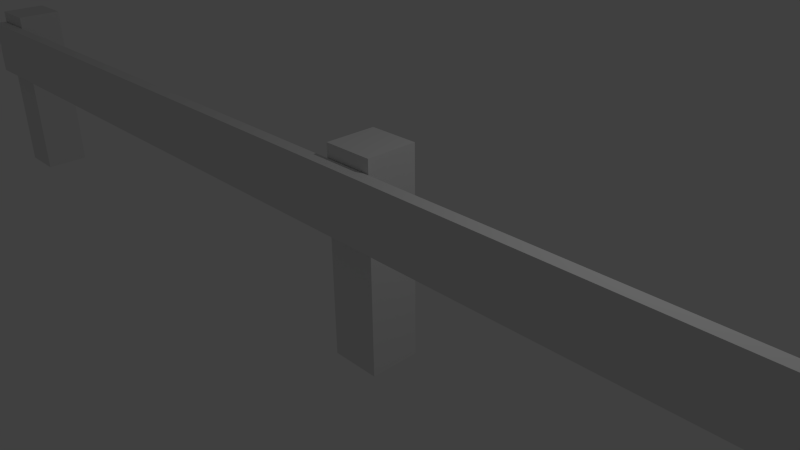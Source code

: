 # Source: road_rails.blend  (saved by Blender 2.76.0; exported with 4.5.12 LTS)
import bpy
from mathutils import Matrix  # noqa: F401  (used for matrix-valued properties, if any)

bpy.ops.wm.read_factory_settings(use_empty=True)
scene = bpy.context.scene
scene.name = 'Scene'

# ---- collections
col_collection_1 = bpy.data.collections.new('Collection 1'); scene.collection.children.link(col_collection_1)

# ---- materials (node trees are filled in below, after node groups)
mat_material = bpy.data.materials.new('Material')
mat_material.alpha_threshold = 0.0
mat_material.use_transparent_shadow = False
mat_material.roughness = 0.5
mat_material.line_color = (0.0, 0.0, 0.0, 1.0)

# ---- material node trees

# ---- world
world_world = bpy.data.worlds.new('World'); scene.world = world_world
world_world.color = (0.05088, 0.05088, 0.05088)
world_world.use_sun_shadow = False
world_world.sun_shadow_jitter_overblur = 0.0
world_world.cycles.sampling_method = 'MANUAL'
world_world.cycles.sample_map_resolution = 256

# ---- cameras
cam_camera = bpy.data.cameras.new('Camera')
cam_camera.clip_end = 100.0
cam_camera.lens = 35.0
cam_camera.sensor_width = 32.0
cam_camera.sensor_height = 18.0
cam_camera.ortho_scale = 7.314
cam_camera.dof.focus_distance = 0.0
cam_camera.dof.aperture_fstop = 128.0

# ---- lights
light_lamp = bpy.data.lights.new('Lamp', 'POINT')
light_lamp.transmission_factor = 0.0
light_lamp.cutoff_distance = 30.0
light_lamp.energy = 100.0
light_lamp.shadow_buffer_clip_start = 1.001
light_lamp.shadow_soft_size = 0.1
light_lamp.shadow_maximum_resolution = 0.006
light_lamp.use_absolute_resolution = True
light_lamp.cycles.use_multiple_importance_sampling = False

# ---- meshes
me_cube = bpy.data.meshes.new('Cube')
me_cube.from_pydata([(0.3775, 0.3775, -1.535), (0.3775, -0.3775, -1.535), (-0.3775, -0.3775, -1.535), (-0.3775, 0.3775, -1.535), (0.3775, 0.3775, 1.535), (0.3775, -0.3775, 1.535), (-0.3775, -0.3775, 1.535), (-0.3775, 0.3775, 1.535), (-9.623, 0.3775, -1.535), (-9.623, -0.3775, -1.535), (-10.38, -0.3775, -1.535), (-10.38, 0.3775, -1.535), (-9.623, 0.3775, 1.535), (-9.623, -0.3775, 1.535), (-10.38, -0.3775, 1.535), (-10.38, 0.3775, 1.535), (-10.38, -0.397, 0.4089), (9.623, -0.397, 0.4089), (-10.38, -0.397, 1.34), (9.623, -0.397, 1.34), (-10.38, -0.581, 1.34), (-10.38, -0.581, 0.4089), (9.623, -0.581, 0.4089), (9.623, -0.581, 1.34)], [], [(0, 1, 2, 3), (4, 7, 6, 5), (0, 4, 5, 1), (1, 5, 6, 2), (2, 6, 7, 3), (4, 0, 3, 7), (8, 9, 10, 11), (12, 15, 14, 13), (8, 12, 13, 9), (9, 13, 14, 10), (10, 14, 15, 11), (12, 8, 11, 15), (16, 18, 19, 17), (21, 22, 23, 20), (16, 17, 22, 21), (17, 19, 23, 22), (18, 16, 21, 20), (19, 18, 20, 23)])
_uv = me_cube.uv_layers.new(name='UVMap')
_uv.uv.foreach_set('vector', [0.2283, 0.3469, 0.1892, 0.3469, 0.1892, 0.3078, 0.2283, 0.3078, 0.1733, 0.3469, 0.1342, 0.3469, 0.1342, 0.3078, 0.1733, 0.3078, 0.1273, 0.3807, 0.1273, 0.54, 0.0881, 0.54, 0.0881, 0.3807, 0.0881, 0.3807, 0.0881, 0.54, 0.04894, 0.54, 0.04894, 0.3807, 0.2056, 0.3807, 0.2056, 0.54, 0.1664, 0.54, 0.1664, 0.3807, 0.1273, 0.54, 0.1273, 0.3807, 0.1664, 0.3807, 0.1664, 0.54, 0.1186, 0.2698, 0.07943, 0.2698, 0.07943, 0.2307, 0.1186, 0.2307, 0.1805, 0.2708, 0.1413, 0.2708, 0.1413, 0.2316, 0.1805, 0.2316, 0.1253, 0.5871, 0.1253, 0.7463, 0.08614, 0.7463, 0.08614, 0.5871, 0.08614, 0.5871, 0.08614, 0.7463, 0.04699, 0.7463, 0.04699, 0.5871, 0.2036, 0.5871, 0.2036, 0.7463, 0.1645, 0.7463, 0.1645, 0.5871, 0.1253, 0.7463, 0.1253, 0.5871, 0.1645, 0.5871, 0.1645, 0.7463, 0.008036, 0.9061, 0.008036, 0.8613, 0.9802, 0.8808, 0.9939, 0.9081, 0.008149, 0.9236, 0.9843, 0.9353, 0.9843, 0.9801, 0.008149, 0.9684, 0.008036, 0.9061, 0.9939, 0.9081, 0.9843, 0.9353, 0.008149, 0.9236, 0.9113, 0.8775, 0.9112, 0.9257, 0.9017, 0.9257, 0.9017, 0.8775, 0.7871, 0.9342, 0.7871, 0.8859, 0.7967, 0.8859, 0.7967, 0.9342, 0.9802, 0.8808, 0.008036, 0.8613, 0.007923, 0.8439, 0.9938, 0.8614])
me_cube.materials.append(mat_material)
me_cube.use_remesh_preserve_volume = False
me_cube.use_remesh_preserve_attributes = False
me_cube.use_mirror_vertex_groups = False
me_cube.update()

# ---- objects
ob_cube = bpy.data.objects.new('Cube', me_cube)
ob_lamp = bpy.data.objects.new('Lamp', light_lamp)
ob_camera = bpy.data.objects.new('Camera', cam_camera)

# ---- transforms, parenting, visibility, modifiers, constraints
ob_cube.location = (0.0, 0.0, 0.0)
ob_cube.lock_rotations_4d = False
ob_cube.empty_display_type = 'ARROWS'
ob_cube.lineart.crease_threshold = 0.0
ob_lamp.location = (4.076, 1.005, 5.904)
ob_lamp.rotation_euler = (0.6503, 0.05522, 1.866)
ob_lamp.lock_rotations_4d = False
ob_lamp.empty_display_type = 'ARROWS'
ob_lamp.color = (0.0, 0.0, 0.0, 0.0)
ob_lamp.lineart.crease_threshold = 0.0
ob_camera.location = (7.481, -6.508, 5.344)
ob_camera.rotation_euler = (1.109, 0.01082, 0.8149)
ob_camera.lock_rotations_4d = False
ob_camera.empty_display_type = 'ARROWS'
ob_camera.color = (0.0, 0.0, 0.0, 0.0)
ob_camera.display_type = 'WIRE'
ob_camera.lineart.crease_threshold = 0.0

# ---- collection membership
col_collection_1.objects.link(ob_cube)
col_collection_1.objects.link(ob_lamp)
col_collection_1.objects.link(ob_camera)

# ---- scene / render settings (as saved in the file)
scene.camera = ob_camera
scene.frame_start = 1; scene.frame_end = 250; scene.frame_set(1)
scene.render.engine = 'BLENDER_EEVEE_NEXT'
scene.render.resolution_percentage = 50
scene.render.dither_intensity = 0.0
scene.cycles.use_denoising = False
scene.cycles.samples = 10
scene.cycles.sampling_pattern = 'TABULATED_SOBOL'
scene.cycles.light_sampling_threshold = 0.0
scene.cycles.use_adaptive_sampling = False
scene.cycles.use_light_tree = False
scene.cycles.blur_glossy = 0.0
scene.cycles.pixel_filter_type = 'GAUSSIAN'
scene.cycles.sample_clamp_indirect = 0.0
scene.view_settings.view_transform = 'Standard'
bpy.context.view_layer.update()
